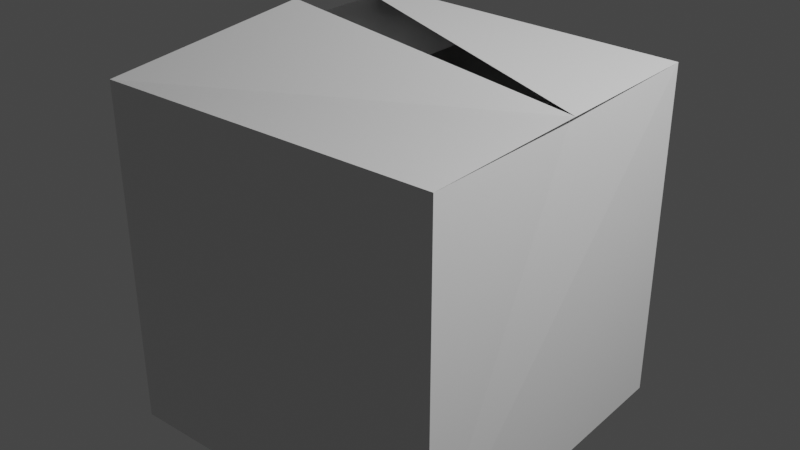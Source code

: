 # Source: cardbox0.blend  (saved by Blender 2.80.75; exported with 4.5.12 LTS)
import bpy
from mathutils import Matrix  # noqa: F401  (used for matrix-valued properties, if any)

bpy.ops.wm.read_factory_settings(use_empty=True)
scene = bpy.context.scene
scene.name = 'Scene'

# ---- collections
col_collection = bpy.data.collections.new('Collection'); scene.collection.children.link(col_collection)

# ---- materials (node trees are filled in below, after node groups)
mat_material = bpy.data.materials.new('Material')
mat_material.alpha_threshold = 0.0
mat_material.use_transparent_shadow = False
mat_material.line_color = (0.0, 0.0, 0.0, 1.0)

# ---- material node trees
mat_material.use_nodes = True; mat_material.node_tree.nodes.clear()
_N = mat_material.node_tree.nodes; _L = mat_material.node_tree.links
n0 = _N.new('ShaderNodeOutputMaterial'); n0.name = 'Material Output'; n0.location = (300, 300)
n1 = _N.new('ShaderNodeBsdfPrincipled'); n1.name = 'Principled BSDF'; n1.location = (10, 300)
n1.distribution = 'GGX'
n1.subsurface_method = 'BURLEY'
n1.inputs[2].default_value = 0.4
n1.inputs[3].default_value = 1.45
n1.inputs[27].default_value = (0.0, 0.0, 0.0, 1.0)
n1.inputs[28].default_value = 1.0
_L.new(n1.outputs[0], n0.inputs[0])
n0.is_active_output = True

# ---- world
world_world = bpy.data.worlds.new('World'); scene.world = world_world
world_world.use_nodes = True; world_world.node_tree.nodes.clear()
_N = world_world.node_tree.nodes; _L = world_world.node_tree.links
n0 = _N.new('ShaderNodeOutputWorld'); n0.name = 'World Output'; n0.location = (300, 300)
n1 = _N.new('ShaderNodeBackground'); n1.name = 'Background'; n1.location = (10, 300)
n1.inputs[0].default_value = (0.05088, 0.05088, 0.05088, 1.0)
_L.new(n1.outputs[0], n0.inputs[0])
n0.is_active_output = True
world_world.color = (0.05088, 0.05088, 0.05088)
world_world.use_sun_shadow = False
world_world.sun_shadow_jitter_overblur = 0.0

# ---- lights
light_light = bpy.data.lights.new('Light', 'POINT')
light_light.transmission_factor = 0.0
light_light.energy = 1000.0
light_light.shadow_soft_size = 0.1
light_light.shadow_maximum_resolution = 0.006
light_light.use_absolute_resolution = True

# ---- meshes
me_cube = bpy.data.meshes.new('Cube')
me_cube.from_pydata([(1.0, 1.0, 1.0), (1.0, 1.0, -1.0), (1.0, -1.0, 1.0), (1.0, -1.0, -1.0), (-1.0, 1.0, 1.0), (-1.0, 1.0, -1.0), (-1.0, -1.0, 1.0), (-1.0, -1.0, -1.0), (0.9701, 0.03765, 0.99), (-0.7446, 0.3827, 1.279), (1.0, 0.02542, 1.0), (-1.0, -0.005563, 1.0), (-0.7079, 5.13e-05, 1.237), (-0.04186, 1.0, 0.9983), (-0.04186, -1.0, 0.9983), (-0.04186, -0.005563, 0.9983)], [], [(0, 4, 9, 10), (3, 2, 6, 7), (7, 6, 11, 4, 5), (5, 1, 3, 7), (1, 0, 8, 2, 3), (5, 4, 0, 1), (10, 12, 6, 2), (4, 11, 15, 13), (11, 6, 14, 15)])
_uv = me_cube.uv_layers.new(name='UVMap')
_uv.uv.foreach_set('vector', [0.375, 0.0, 0.625, 0.0, 0.625, 0.1257, 0.375, 0.1218, 0.375, 0.25, 0.625, 0.25, 0.625, 0.5, 0.375, 0.5, 0.375, 0.5, 0.625, 0.5, 0.625, 0.6243, 0.625, 0.75, 0.375, 0.75, 0.375, 0.75, 0.625, 0.75, 0.625, 1.0, 0.375, 1.0, 0.125, 0.5, 0.375, 0.5, 0.375, 0.6218, 0.375, 0.75, 0.125, 0.75, 0.625, 0.5, 0.875, 0.5, 0.875, 0.75, 0.625, 0.75, 0.375, 0.1218, 0.625, 0.1257, 0.625, 0.25, 0.375, 0.25, 0.625, 0.75, 0.625, 0.6243, 0.625, 0.6243, 0.625, 0.75, 0.625, 0.6243, 0.625, 0.5, 0.625, 0.5, 0.625, 0.6243])
me_cube.materials.append(mat_material)
me_cube.use_remesh_preserve_volume = False
me_cube.use_remesh_preserve_attributes = False
me_cube.use_mirror_vertex_groups = False
me_cube.update()

# ---- objects
ob_cube = bpy.data.objects.new('Cube', me_cube)
ob_light = bpy.data.objects.new('Light', light_light)

# ---- transforms, parenting, visibility, modifiers, constraints
ob_cube.location = (0.0, 0.0, 1.297)
ob_cube.lock_rotations_4d = False
ob_cube.empty_display_type = 'ARROWS'
ob_cube.lineart.crease_threshold = 0.0
ob_light.location = (4.076, 1.005, 5.904)
ob_light.rotation_euler = (0.6503, 0.05522, 1.866)
ob_light.lock_rotations_4d = False
ob_light.empty_display_type = 'ARROWS'
ob_light.color = (0.0, 0.0, 0.0, 0.0)
ob_light.lineart.crease_threshold = 0.0

# ---- collection membership
col_collection.objects.link(ob_cube)
col_collection.objects.link(ob_light)

# ---- scene / render settings (as saved in the file)
scene.frame_start = 1; scene.frame_end = 250; scene.frame_set(1)
scene.render.engine = 'BLENDER_EEVEE_NEXT'
scene.cycles.use_denoising = False
scene.cycles.samples = 128
scene.cycles.sampling_pattern = 'TABULATED_SOBOL'
scene.cycles.use_adaptive_sampling = False
scene.cycles.use_light_tree = False
scene.view_settings.view_transform = 'Filmic'
bpy.context.view_layer.update()

# ---- added for rendering (the .blend has no active camera): camera
cam_auto = bpy.data.cameras.new('AutoCamera')
cam_auto.lens = 50.0
cam_auto.sensor_width = 36.0
cam_auto.clip_end = 1000.0
ob_auto_camera = bpy.data.objects.new('AutoCamera', cam_auto)
scene.collection.objects.link(ob_auto_camera)
ob_auto_camera.location = (3.361, -4.0332, 4.12557)
ob_auto_camera.rotation_euler = (1.09748, -7.21219e-08, 0.694738)
scene.camera = ob_auto_camera
bpy.context.view_layer.update()
